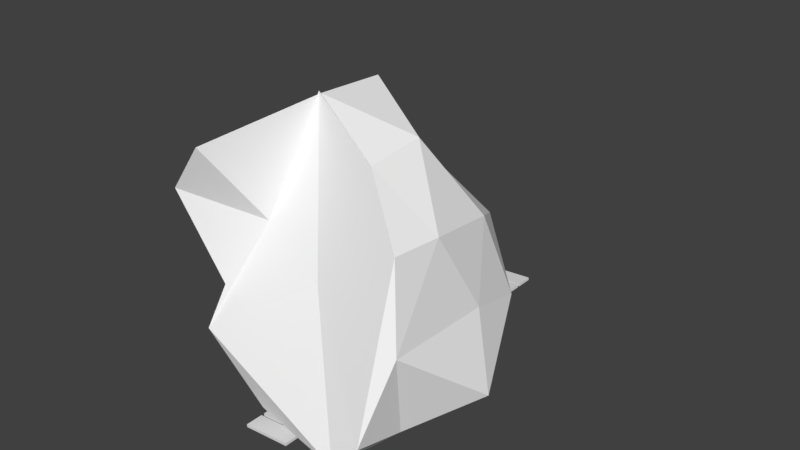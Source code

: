 # Source: FlyingIsland2.blend  (saved by Blender 2.79.0; exported with 4.5.12 LTS)
import bpy
from mathutils import Matrix  # noqa: F401  (used for matrix-valued properties, if any)

bpy.ops.wm.read_factory_settings(use_empty=True)
scene = bpy.context.scene
scene.name = 'Scene'

# ---- collections
col_collection_1 = bpy.data.collections.new('Collection 1'); scene.collection.children.link(col_collection_1)

# ---- materials (node trees are filled in below, after node groups)
mat_c__lbremasteredrequiem_pc_nzp_models_vmodels_karambit2 = bpy.data.materials.new('C:\\lbremasteredrequiem\\pc\\nzp\\models\\VModels\\karambit2')
mat_c__lbremasteredrequiem_pc_nzp_models_vmodels_karambit2.alpha_threshold = 0.0
mat_c__lbremasteredrequiem_pc_nzp_models_vmodels_karambit2.use_transparent_shadow = False
mat_c__lbremasteredrequiem_pc_nzp_models_vmodels_karambit2.diffuse_color = (1.0, 1.0, 1.0, 1.0)
mat_c__lbremasteredrequiem_pc_nzp_models_vmodels_karambit2.roughness = 0.5

# ---- material node trees

# ---- world
world_world = bpy.data.worlds.new('World'); scene.world = world_world
world_world.color = (0.05088, 0.05088, 0.05088)
world_world.use_sun_shadow = False
world_world.sun_shadow_jitter_overblur = 0.0
world_world.cycles.sampling_method = 'MANUAL'

# ---- meshes
me_cube = bpy.data.meshes.new('Cube')
me_cube.from_pydata([(-0.3426, -0.493, -0.02475), (-0.3419, -0.493, 0.01673), (-0.3426, -0.2335, -0.02475), (-0.3419, -0.2335, 0.01673), (0.3682, -0.493, -0.02475), (0.3688, -0.493, 0.01673), (0.3682, -0.2335, -0.02475), (0.3688, -0.2335, 0.01673), (-0.3426, -0.187, -0.02475), (-0.3419, -0.187, 0.01673), (-0.3426, 0.07246, -0.02475), (-0.3419, 0.07246, 0.01673), (0.3682, -0.187, -0.02475), (0.3688, -0.187, 0.01673), (0.3682, 0.07246, -0.02475), (0.3688, 0.07246, 0.01673), (-0.3426, 0.119, -0.02475), (-0.3419, 0.119, 0.01673), (-0.3426, 0.3785, -0.02475), (-0.3419, 0.3785, 0.01673), (0.3682, 0.119, -0.02475), (0.3688, 0.119, 0.01673), (0.3682, 0.3785, -0.02475), (0.3688, 0.3785, 0.01673), (-0.3426, 0.4371, -0.02475), (-0.3419, 0.4371, 0.01673), (-0.3426, 0.6966, -0.02475), (-0.3419, 0.6966, 0.01673), (0.3682, 0.4371, -0.02475), (0.3688, 0.4371, 0.01673), (0.3682, 0.6966, -0.02475), (0.3688, 0.6966, 0.01673), (-0.3426, 0.7307, -0.02475), (-0.3419, 0.7307, 0.01673), (-0.3426, 0.9901, -0.02475), (-0.3419, 0.9901, 0.01673), (0.3682, 0.7307, -0.02475), (0.3688, 0.7307, 0.01673), (0.3682, 0.9901, -0.02475), (0.3688, 0.9901, 0.01673), (-0.3426, 1.035, -0.02475), (-0.3419, 1.035, 0.01673), (-0.3426, 1.295, -0.02475), (-0.3419, 1.295, 0.01673), (0.3682, 1.035, -0.02475), (0.3688, 1.035, 0.01673), (0.3682, 1.295, -0.02475), (0.3688, 1.295, 0.01673), (-0.3426, 1.329, -0.02475), (-0.3419, 1.329, 0.01673), (-0.3426, 1.589, -0.02475), (-0.3419, 1.589, 0.01673), (0.3682, 1.329, -0.02475), (0.3688, 1.329, 0.01673), (0.3682, 1.589, -0.02475), (0.3688, 1.589, 0.01673), (-0.3426, 1.642, -0.02475), (-0.3419, 1.642, 0.01673), (-0.3426, 1.902, -0.02475), (-0.3419, 1.902, 0.01673), (0.3682, 1.642, -0.02475), (0.3688, 1.642, 0.01673), (0.3682, 1.902, -0.02475), (0.3688, 1.902, 0.01673), (-0.3426, 1.941, -0.02475), (-0.3419, 1.941, 0.01673), (-0.3426, 2.201, -0.02475), (-0.3419, 2.201, 0.01673), (0.3682, 1.941, -0.02475), (0.3688, 1.941, 0.01673), (0.3682, 2.201, -0.02475), (0.3688, 2.201, 0.01673), (-0.3426, 2.266, -0.02475), (-0.3419, 2.266, 0.01673), (-0.3426, 2.525, -0.02475), (-0.3419, 2.525, 0.01673), (0.3682, 2.266, -0.02475), (0.3688, 2.266, 0.01673), (0.3682, 2.525, -0.02475), (0.3688, 2.525, 0.01673), (-0.3426, 2.572, -0.02475), (-0.3419, 2.572, 0.01673), (-0.3426, 2.831, -0.02475), (-0.3419, 2.831, 0.01673), (0.3682, 2.572, -0.02475), (0.3688, 2.572, 0.01673), (0.3682, 2.831, -0.02475), (0.3688, 2.831, 0.01673), (-0.3426, 2.878, -0.02475), (-0.3419, 2.878, 0.01673), (-0.3426, 3.137, -0.02475), (-0.3419, 3.137, 0.01673), (0.3682, 2.878, -0.02475), (0.3688, 2.878, 0.01673), (0.3682, 3.137, -0.02475), (0.3688, 3.137, 0.01673), (-0.3426, 3.196, -0.02475), (-0.3419, 3.196, 0.01673), (-0.3426, 3.456, -0.02475), (-0.3419, 3.456, 0.01673), (0.3682, 3.196, -0.02475), (0.3688, 3.196, 0.01673), (0.3682, 3.456, -0.02475), (0.3688, 3.456, 0.01673), (-0.3426, 3.49, -0.02475), (-0.3419, 3.49, 0.01673), (-0.3426, 3.749, -0.02475), (-0.3419, 3.749, 0.01673), (0.3682, 3.49, -0.02475), (0.3688, 3.49, 0.01673), (0.3682, 3.749, -0.02475), (0.3688, 3.749, 0.01673), (-0.3426, 3.794, -0.02475), (-0.3419, 3.794, 0.01673), (-0.3426, 4.054, -0.02475), (-0.3419, 4.054, 0.01673), (0.3682, 3.794, -0.02475), (0.3688, 3.794, 0.01673), (0.3682, 4.054, -0.02475), (0.3688, 4.054, 0.01673), (-0.3426, 4.088, -0.02475), (-0.3419, 4.088, 0.01673), (-0.3426, 4.347, -0.02475), (-0.3419, 4.347, 0.01673), (0.3682, 4.088, -0.02475), (0.3688, 4.088, 0.01673), (0.3682, 4.347, -0.02475), (0.3688, 4.347, 0.01673), (-0.3426, 4.401, -0.02475), (-0.3419, 4.401, 0.01673), (-0.3426, 4.661, -0.02475), (-0.3419, 4.661, 0.01673), (0.3682, 4.401, -0.02475), (0.3688, 4.401, 0.01673), (0.3682, 4.661, -0.02475), (0.3688, 4.661, 0.01673), (-0.3426, 4.7, -0.02475), (-0.3419, 4.7, 0.01673), (-0.3426, 4.96, -0.02475), (-0.3419, 4.96, 0.01673), (0.3682, 4.7, -0.02475), (0.3688, 4.7, 0.01673), (0.3682, 4.96, -0.02475), (0.3688, 4.96, 0.01673)], [], [(0, 1, 3, 2), (2, 3, 7, 6), (6, 7, 5, 4), (4, 5, 1, 0), (2, 6, 4, 0), (7, 3, 1, 5), (8, 9, 11, 10), (10, 11, 15, 14), (14, 15, 13, 12), (12, 13, 9, 8), (10, 14, 12, 8), (15, 11, 9, 13), (16, 17, 19, 18), (18, 19, 23, 22), (22, 23, 21, 20), (20, 21, 17, 16), (18, 22, 20, 16), (23, 19, 17, 21), (24, 25, 27, 26), (26, 27, 31, 30), (30, 31, 29, 28), (28, 29, 25, 24), (26, 30, 28, 24), (31, 27, 25, 29), (32, 33, 35, 34), (34, 35, 39, 38), (38, 39, 37, 36), (36, 37, 33, 32), (34, 38, 36, 32), (39, 35, 33, 37), (40, 41, 43, 42), (42, 43, 47, 46), (46, 47, 45, 44), (44, 45, 41, 40), (42, 46, 44, 40), (47, 43, 41, 45), (48, 49, 51, 50), (50, 51, 55, 54), (54, 55, 53, 52), (52, 53, 49, 48), (50, 54, 52, 48), (55, 51, 49, 53), (56, 57, 59, 58), (58, 59, 63, 62), (62, 63, 61, 60), (60, 61, 57, 56), (58, 62, 60, 56), (63, 59, 57, 61), (64, 65, 67, 66), (66, 67, 71, 70), (70, 71, 69, 68), (68, 69, 65, 64), (66, 70, 68, 64), (71, 67, 65, 69), (72, 73, 75, 74), (74, 75, 79, 78), (78, 79, 77, 76), (76, 77, 73, 72), (74, 78, 76, 72), (79, 75, 73, 77), (80, 81, 83, 82), (82, 83, 87, 86), (86, 87, 85, 84), (84, 85, 81, 80), (82, 86, 84, 80), (87, 83, 81, 85), (88, 89, 91, 90), (90, 91, 95, 94), (94, 95, 93, 92), (92, 93, 89, 88), (90, 94, 92, 88), (95, 91, 89, 93), (96, 97, 99, 98), (98, 99, 103, 102), (102, 103, 101, 100), (100, 101, 97, 96), (98, 102, 100, 96), (103, 99, 97, 101), (104, 105, 107, 106), (106, 107, 111, 110), (110, 111, 109, 108), (108, 109, 105, 104), (106, 110, 108, 104), (111, 107, 105, 109), (112, 113, 115, 114), (114, 115, 119, 118), (118, 119, 117, 116), (116, 117, 113, 112), (114, 118, 116, 112), (119, 115, 113, 117), (120, 121, 123, 122), (122, 123, 127, 126), (126, 127, 125, 124), (124, 125, 121, 120), (122, 126, 124, 120), (127, 123, 121, 125), (128, 129, 131, 130), (130, 131, 135, 134), (134, 135, 133, 132), (132, 133, 129, 128), (130, 134, 132, 128), (135, 131, 129, 133), (136, 137, 139, 138), (138, 139, 143, 142), (142, 143, 141, 140), (140, 141, 137, 136), (138, 142, 140, 136), (143, 139, 137, 141)])
me_cube.use_remesh_preserve_volume = False
me_cube.use_remesh_preserve_attributes = False
me_cube.use_mirror_vertex_groups = False
me_cube.update()
me_c__lbremasteredrequiem_pc_nzp_models_vmodels_karambit2 = bpy.data.meshes.new('C:\\lbremasteredrequiem\\pc\\nzp\\models\\VModels\\karambit2')
me_c__lbremasteredrequiem_pc_nzp_models_vmodels_karambit2.from_pydata([(-0.3703, -0.9044, 2.079), (-0.7615, -1.19, 0.6274), (-0.3928, -0.9125, 2.1), (1.128, -0.6911, 0.8894), (0.539, -0.3802, 1.735), (-1.215, 0.2726, 1.179), (-0.5852, 0.2526, 2.071), (-0.3583, 0.9649, 1.036), (-0.8525, -0.7441, -0.9808), (0.7003, -1.615, -1.592), (0.6001, 0.9685, -1.247), (1.028, -0.9082, -1.319), (-0.5243, 0.008312, -1.124), (-1.375, -1.975, 1.003), (-1.603, 0.2611, 0.2654), (-1.167, -1.432, -0.1885), (0.9043, 0.4296, 0.7867), (-0.5549, 1.243, -0.26), (0.2775, 1.502, 0.3857), (-1.316, -0.2375, -0.7451), (-1.037, 1.108, -0.5565), (-1.371, -1.485, -0.7889), (-1.258, -1.26, -0.7089), (1.128, -1.381, 0.8616), (0.02689, -1.24, 0.1536), (0.9908, 1.057, -0.314), (-0.3559, 1.116, -1.045), (1.294, -1.437, -0.159), (1.483, 0.02514, -1.052), (0.4222, -0.8974, -1.654), (0.6991, -0.1853, -1.386), (1.201, 0.07141, -0.09425), (1.038, -1.63, -1.224), (-0.5411, -1.403, -1.496), (-0.8764, 0.7094, -1.151), (0.7844, 1.142, -0.984), (0.5925, -1.18, 1.599), (-1.571, -0.8594, 0.04523), (-1.037, 0.8747, 0.221), (0.0268, 0.4362, 1.316), (-0.9156, -2.101, 1.582), (0.8415, -1.327, 0.7488)], [], [(28, 11, 30), (9, 33, 29), (8, 34, 12), (29, 8, 12), (29, 12, 30), (27, 32, 11), (28, 27, 11), (21, 33, 9), (11, 29, 30), (24, 21, 9), (23, 32, 27), (24, 9, 32), (3, 23, 27), (4, 36, 3), (3, 27, 31), (16, 4, 3), (7, 39, 18), (16, 3, 31), (17, 7, 18), (17, 18, 35), (11, 9, 29), (16, 31, 25), (0, 2, 36), (18, 16, 25), (17, 35, 26), (20, 17, 26), (19, 34, 8), (20, 26, 34), (22, 19, 8), (13, 37, 15), (22, 8, 33), (1, 13, 15), (0, 1, 2), (21, 22, 33), (23, 2, 24), (25, 31, 28), (23, 24, 32), (10, 25, 28), (26, 35, 10), (10, 28, 30), (12, 26, 10), (14, 38, 20), (12, 10, 30), (15, 37, 22), (18, 25, 35), (21, 15, 22), (33, 8, 29), (4, 6, 0), (4, 0, 36), (19, 14, 20), (6, 39, 7), (19, 20, 34), (5, 6, 7), (5, 38, 14), (5, 7, 38), (13, 5, 14), (31, 27, 28), (13, 14, 37), (32, 9, 11), (6, 40, 0), (36, 23, 3), (38, 7, 17), (15, 21, 24, 2, 1), (39, 4, 16), (37, 19, 22), (40, 1, 0), (38, 17, 20), (40, 13, 1), (39, 16, 18), (36, 2, 23), (34, 26, 12), (35, 25, 10), (37, 14, 19), (40, 5, 13), (39, 6, 4), (40, 6, 5)])
_uv = me_c__lbremasteredrequiem_pc_nzp_models_vmodels_karambit2.uv_layers.new(name='C:\\lbremasteredrequiem\\pc\\nzp\\models\\VModels\\karambit2')
_uv.uv.foreach_set('vector', [0.0, 0.0, 0.0, 0.0, 0.0, 0.0, 0.0, 0.0, 0.0, 0.0, 0.0, 0.0, 0.0, 0.0, 0.0, 0.0, 0.0, 0.0, 0.0, 0.0, 0.0, 0.0, 0.0, 0.0, 0.0, 0.0, 0.0, 0.0, 0.0, 0.0, 0.0, 0.0, 0.0, 0.0, 0.0, 0.0, 0.0, 0.0, 0.0, 0.0, 0.0, 0.0, 0.0, 0.0, 0.0, 0.0, 0.0, 0.0, 0.0, 0.0, 0.0, 0.0, 0.0, 0.0, 0.0, 0.0, 0.0, 0.0, 0.0, 0.0, 0.0, 0.0, 0.0, 0.0, 0.0, 0.0, 0.0, 0.0, 0.0, 0.0, 0.0, 0.0, 0.0, 0.0, 0.0, 0.0, 0.0, 0.0, 0.0, 0.0, 0.0, 0.0, 0.0, 0.0, 0.0, 0.0, 0.0, 0.0, 0.0, 0.0, 0.0, 0.0, 0.0, 0.0, 0.0, 0.0, 0.0, 0.0, 0.0, 0.0, 0.0, 0.0, 0.0, 0.0, 0.0, 0.0, 0.0, 0.0, 0.0, 0.0, 0.0, 0.0, 0.0, 0.0, 0.0, 0.0, 0.0, 0.0, 0.0, 0.0, 0.0, 0.0, 0.0, 0.0, 0.0, 0.0, 0.0, 0.0, 0.0, 0.0, 0.0, 0.0, 0.0, 0.0, 0.0, 0.0, 0.0, 0.0, 0.0, 0.0, 0.0, 0.0, 0.0, 0.0, 0.0, 0.0, 0.0, 0.0, 0.0, 0.0, 0.0, 0.0, 0.0, 0.0, 0.0, 0.0, 0.0, 0.0, 0.0, 0.0, 0.0, 0.0, 0.0, 0.0, 0.0, 0.0, 0.0, 0.0, 0.0, 0.0, 0.0, 0.0, 0.0, 0.0, 0.0, 0.0, 0.0, 0.0, 0.0, 0.0, 0.0, 0.0, 0.0, 0.0, 0.0, 0.0, 0.0, 0.0, 0.0, 0.0, 0.0, 0.0, 0.0, 0.0, 0.0, 0.0, 0.0, 0.0, 0.0, 0.0, 0.0, 0.0, 0.0, 0.0, 0.0, 0.0, 0.0, 0.0, 0.0, 0.0, 0.0, 0.0, 0.0, 0.0, 0.0, 0.0, 0.0, 0.0, 0.0, 0.0, 0.0, 0.0, 0.0, 0.0, 0.0, 0.0, 0.0, 0.0, 0.0, 0.0, 0.0, 0.0, 0.0, 0.0, 0.0, 0.0, 0.0, 0.0, 0.0, 0.0, 0.0, 0.0, 0.0, 0.0, 0.0, 0.0, 0.0, 0.0, 0.0, 0.0, 0.0, 0.0, 0.0, 0.0, 0.0, 0.0, 0.0, 0.0, 0.0, 0.0, 0.0, 0.0, 0.0, 0.0, 0.0, 0.0, 0.0, 0.0, 0.0, 0.0, 0.0, 0.0, 0.0, 0.0, 0.0, 0.0, 0.0, 0.0, 0.0, 0.0, 0.0, 0.0, 0.0, 0.0, 0.0, 0.0, 0.0, 0.0, 0.0, 0.0, 0.0, 0.0, 0.0, 0.0, 0.0, 0.0, 0.0, 0.0, 0.0, 0.0, 0.0, 0.0, 0.0, 0.0, 0.0, 0.0, 0.0, 0.0, 0.0, 0.0, 0.0, 0.0, 0.0, 0.0, 0.0, 0.0, 0.0, 0.0, 0.0, 0.0, 0.0, 0.0, 0.0, 0.0, 0.0, 0.0, 0.0, 0.0, 0.0, 0.0, 0.0, 0.0, 0.0, 0.0, 0.0, 0.0, 0.0, 0.0, 0.0, 0.0, 0.0, 0.0, 0.0, 0.0, 0.0, 0.0, 0.0, 0.0, 0.0, 0.0, 0.0, 0.0, 0.0, 0.0, 0.0, 0.0, 0.0, 0.0, 0.0, 0.0, 0.0, 0.0, 0.0, 0.0, 0.0, 0.0, 0.0, 0.0, 0.0, 0.0, 0.0, 0.0, 0.0, 0.0, 0.0, 0.0, 0.0, 0.0, 0.0, 0.0, 0.0, 0.0, 0.0, 0.0, 0.0, 0.0, 0.0, 0.0, 0.0, 0.0, 0.0, 0.0, 0.0, 0.0, 0.0, 0.0, 0.0, 0.0, 0.0, 0.0, 0.0, 0.0, 0.0, 0.0, 0.0, 0.0, 0.0, 0.0, 0.0, 0.0, 0.0, 0.0, 0.0, 0.0, 0.0, 0.0, 0.0, 0.0, 0.0, 0.0, 0.0, 0.0, 0.0, 0.0, 0.0, 0.0, 0.0, 0.0, 0.0, 0.0, 0.0, 0.0, 0.0, 0.0, 0.0, 0.0, 0.0, 0.0, 0.0, 0.0, 0.0, 0.0, 0.0, 0.0, 0.0, 0.0, 0.0, 0.0, 0.0, 0.0, 0.0, 0.0, 0.0, 0.0, 0.0, 0.0, 0.0, 0.0, 0.0, 0.0])
me_c__lbremasteredrequiem_pc_nzp_models_vmodels_karambit2.materials.append(mat_c__lbremasteredrequiem_pc_nzp_models_vmodels_karambit2)
me_c__lbremasteredrequiem_pc_nzp_models_vmodels_karambit2.use_remesh_preserve_volume = False
me_c__lbremasteredrequiem_pc_nzp_models_vmodels_karambit2.use_remesh_preserve_attributes = False
me_c__lbremasteredrequiem_pc_nzp_models_vmodels_karambit2.use_mirror_vertex_groups = False
me_c__lbremasteredrequiem_pc_nzp_models_vmodels_karambit2.update()

# ---- objects
ob_cube = bpy.data.objects.new('Cube', me_cube)
ob_c__lbremasteredrequiem_pc_nzp_models_vmodels_karambit2 = bpy.data.objects.new('C:\\lbremasteredrequiem\\pc\\nzp\\models\\VModels\\karambit2', me_c__lbremasteredrequiem_pc_nzp_models_vmodels_karambit2)

# ---- transforms, parenting, visibility, modifiers, constraints
ob_cube.location = (-0.3134, -1.345, -1.468)
ob_cube.rotation_euler = (-4.842e-09, -0.06973, -9.838e-09)
ob_cube.scale = (0.8617, 0.8617, 0.8617)
ob_cube.lineart.crease_threshold = 0.0
ob_c__lbremasteredrequiem_pc_nzp_models_vmodels_karambit2.location = (0.0, 0.0, 0.0)
ob_c__lbremasteredrequiem_pc_nzp_models_vmodels_karambit2.rotation_euler = (-0.13, -0.009464, 0.003208)
ob_c__lbremasteredrequiem_pc_nzp_models_vmodels_karambit2.lineart.crease_threshold = 0.0

# ---- collection membership
col_collection_1.objects.link(ob_cube)
col_collection_1.objects.link(ob_c__lbremasteredrequiem_pc_nzp_models_vmodels_karambit2)

# ---- scene / render settings (as saved in the file)
scene.frame_start = 1; scene.frame_end = 250; scene.frame_set(29)
scene.render.engine = 'BLENDER_EEVEE_NEXT'
scene.render.resolution_percentage = 50
scene.render.dither_intensity = 0.0
scene.cycles.use_denoising = False
scene.cycles.samples = 128
scene.cycles.sampling_pattern = 'TABULATED_SOBOL'
scene.cycles.use_adaptive_sampling = False
scene.cycles.use_light_tree = False
scene.cycles.blur_glossy = 0.0
scene.cycles.sample_clamp_indirect = 0.0
scene.view_settings.view_transform = 'Standard'
bpy.context.view_layer.update()

# ---- added for rendering (the .blend has no active camera and no usable light): camera, sun
cam_auto = bpy.data.cameras.new('AutoCamera')
cam_auto.lens = 50.0
cam_auto.sensor_width = 36.0
cam_auto.clip_end = 1000.0
ob_auto_camera = bpy.data.objects.new('AutoCamera', cam_auto)
scene.collection.objects.link(ob_auto_camera)
ob_auto_camera.location = (7.1313, -8.38574, 6.16959)
ob_auto_camera.rotation_euler = (1.09748, -7.21219e-08, 0.694738)
scene.camera = ob_auto_camera
light_auto_sun = bpy.data.lights.new('AutoSun', 'SUN')
light_auto_sun.energy = 3.0
light_auto_sun.angle = 0.0523599
ob_auto_sun = bpy.data.objects.new('AutoSun', light_auto_sun)
scene.collection.objects.link(ob_auto_sun)
ob_auto_sun.rotation_euler = (0.872665, 0.174533, 0.523599)
bpy.context.view_layer.update()
